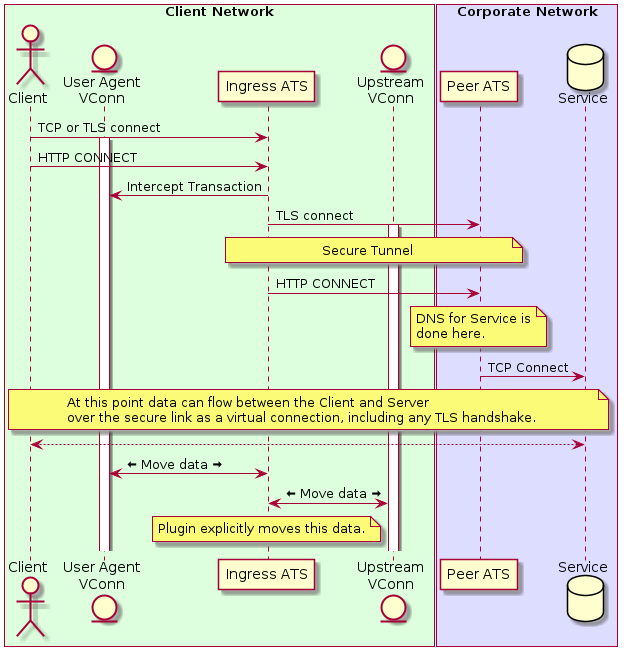

The diagram above was rendered by PlantUML. Its source (embedded in the PNG):
@startuml

box "Client Network" #DDFFDD
actor Client
entity "User Agent\nVConn" as lvc
participant "Ingress ATS" as ingress
entity "Upstream\nVConn" as rvc
end box
box "Corporate Network" #DDDDFF
participant "Peer ATS" as peer
database Service
end box

Client -> ingress : TCP or TLS connect
activate lvc
Client -> ingress : HTTP CONNECT
ingress -> lvc : Intercept Transaction
ingress -> peer : TLS connect
activate rvc
note over ingress,peer : Secure Tunnel
ingress -> peer : HTTP CONNECT
note over peer : DNS for Service is\ndone here.
peer -> Service : TCP Connect

note over Client, Service : At this point data can flow between the Client and Server\nover the secure link as a virtual connection, including any TLS handshake.
Client <--> Service
lvc <-> ingress : <&arrow-thick-left> Move data <&arrow-thick-right>
ingress <-> rvc : <&arrow-thick-left> Move data <&arrow-thick-right>
note over ingress : Plugin explicitly moves this data.

@enduml